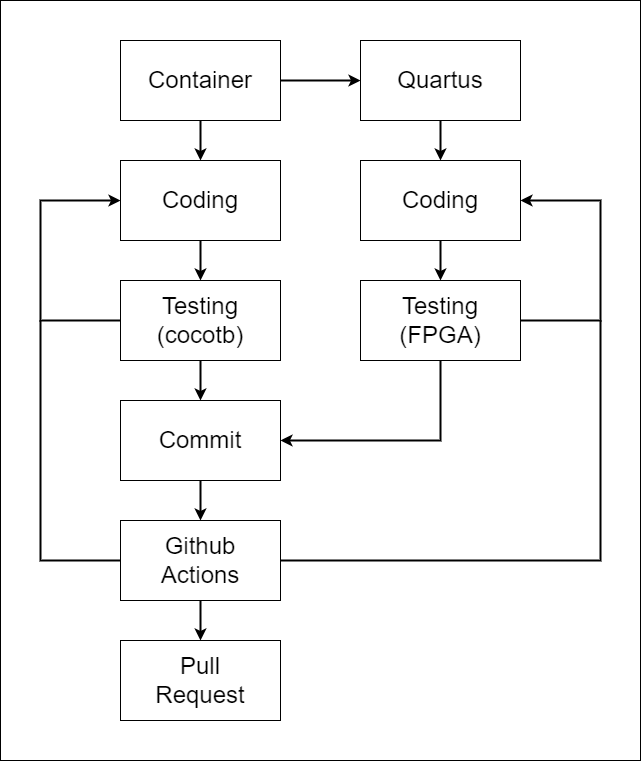

The diagram above was exported from draw.io. Its source (the exported page's mxGraphModel, read from the mxfile embedded in the PNG):
<mxGraphModel dx="1212" dy="759" grid="1" gridSize="10" guides="1" tooltips="1" connect="1" arrows="1" fold="1" page="1" pageScale="1" pageWidth="827" pageHeight="1169" math="0" shadow="0">
  <root>
    <mxCell id="0" />
    <mxCell id="1" parent="0" />
    <mxCell id="QKsLR-ZuNHHCjGKYJarm-26" value="" style="rounded=0;whiteSpace=wrap;html=1;" parent="1" vertex="1">
      <mxGeometry width="640" height="760" as="geometry" />
    </mxCell>
    <mxCell id="QKsLR-ZuNHHCjGKYJarm-1" value="&lt;font style=&quot;font-size: 24px;&quot;&gt;Coding&lt;/font&gt;" style="rounded=0;whiteSpace=wrap;html=1;" parent="1" vertex="1">
      <mxGeometry x="120" y="160" width="160" height="80" as="geometry" />
    </mxCell>
    <mxCell id="QKsLR-ZuNHHCjGKYJarm-4" value="&lt;font style=&quot;font-size: 24px;&quot;&gt;Testing&lt;br&gt;(cocotb)&lt;br&gt;&lt;/font&gt;" style="rounded=0;whiteSpace=wrap;html=1;" parent="1" vertex="1">
      <mxGeometry x="120" y="280" width="160" height="80" as="geometry" />
    </mxCell>
    <mxCell id="QKsLR-ZuNHHCjGKYJarm-5" value="&lt;font style=&quot;font-size: 24px;&quot;&gt;Commit&lt;/font&gt;" style="rounded=0;whiteSpace=wrap;html=1;" parent="1" vertex="1">
      <mxGeometry x="120" y="400" width="160" height="80" as="geometry" />
    </mxCell>
    <mxCell id="QKsLR-ZuNHHCjGKYJarm-6" value="&lt;font style=&quot;font-size: 24px;&quot;&gt;Github&lt;br&gt;Actions&lt;/font&gt;" style="rounded=0;whiteSpace=wrap;html=1;" parent="1" vertex="1">
      <mxGeometry x="120" y="520" width="160" height="80" as="geometry" />
    </mxCell>
    <mxCell id="QKsLR-ZuNHHCjGKYJarm-8" value="&lt;font style=&quot;font-size: 24px;&quot;&gt;Container&lt;/font&gt;" style="rounded=0;whiteSpace=wrap;html=1;" parent="1" vertex="1">
      <mxGeometry x="120" y="40" width="160" height="80" as="geometry" />
    </mxCell>
    <mxCell id="QKsLR-ZuNHHCjGKYJarm-9" value="" style="endArrow=classic;html=1;rounded=0;exitX=0.5;exitY=1;exitDx=0;exitDy=0;entryX=0.5;entryY=0;entryDx=0;entryDy=0;strokeWidth=2;" parent="1" source="QKsLR-ZuNHHCjGKYJarm-8" target="QKsLR-ZuNHHCjGKYJarm-1" edge="1">
      <mxGeometry width="50" height="50" relative="1" as="geometry">
        <mxPoint x="70" y="160" as="sourcePoint" />
        <mxPoint x="120" y="110" as="targetPoint" />
      </mxGeometry>
    </mxCell>
    <mxCell id="QKsLR-ZuNHHCjGKYJarm-10" value="" style="endArrow=classic;html=1;rounded=0;exitX=0.5;exitY=1;exitDx=0;exitDy=0;entryX=0.5;entryY=0;entryDx=0;entryDy=0;strokeWidth=2;" parent="1" source="QKsLR-ZuNHHCjGKYJarm-1" target="QKsLR-ZuNHHCjGKYJarm-4" edge="1">
      <mxGeometry width="50" height="50" relative="1" as="geometry">
        <mxPoint x="199.5" y="250" as="sourcePoint" />
        <mxPoint x="200" y="270" as="targetPoint" />
      </mxGeometry>
    </mxCell>
    <mxCell id="QKsLR-ZuNHHCjGKYJarm-11" value="" style="endArrow=classic;html=1;rounded=0;entryX=0.5;entryY=0;entryDx=0;entryDy=0;exitX=0.5;exitY=1;exitDx=0;exitDy=0;strokeWidth=2;" parent="1" source="QKsLR-ZuNHHCjGKYJarm-4" target="QKsLR-ZuNHHCjGKYJarm-5" edge="1">
      <mxGeometry width="50" height="50" relative="1" as="geometry">
        <mxPoint x="200" y="380" as="sourcePoint" />
        <mxPoint x="199.5" y="390" as="targetPoint" />
      </mxGeometry>
    </mxCell>
    <mxCell id="QKsLR-ZuNHHCjGKYJarm-12" value="" style="endArrow=classic;html=1;rounded=0;exitX=0.5;exitY=1;exitDx=0;exitDy=0;entryX=0.5;entryY=0;entryDx=0;entryDy=0;strokeWidth=2;" parent="1" source="QKsLR-ZuNHHCjGKYJarm-5" target="QKsLR-ZuNHHCjGKYJarm-6" edge="1">
      <mxGeometry width="50" height="50" relative="1" as="geometry">
        <mxPoint x="-10" y="600" as="sourcePoint" />
        <mxPoint x="40" y="550" as="targetPoint" />
      </mxGeometry>
    </mxCell>
    <mxCell id="QKsLR-ZuNHHCjGKYJarm-13" value="&lt;span style=&quot;font-size: 24px;&quot;&gt;Pull&lt;br&gt;Request&lt;/span&gt;" style="rounded=0;whiteSpace=wrap;html=1;" parent="1" vertex="1">
      <mxGeometry x="120" y="640" width="160" height="80" as="geometry" />
    </mxCell>
    <mxCell id="QKsLR-ZuNHHCjGKYJarm-14" value="" style="endArrow=classic;html=1;rounded=0;exitX=0.5;exitY=1;exitDx=0;exitDy=0;entryX=0.5;entryY=0;entryDx=0;entryDy=0;strokeWidth=2;" parent="1" source="QKsLR-ZuNHHCjGKYJarm-6" target="QKsLR-ZuNHHCjGKYJarm-13" edge="1">
      <mxGeometry width="50" height="50" relative="1" as="geometry">
        <mxPoint x="10" y="680" as="sourcePoint" />
        <mxPoint x="60" y="630" as="targetPoint" />
      </mxGeometry>
    </mxCell>
    <mxCell id="QKsLR-ZuNHHCjGKYJarm-15" value="" style="endArrow=classic;html=1;rounded=0;exitX=1;exitY=0.5;exitDx=0;exitDy=0;entryX=0;entryY=0.5;entryDx=0;entryDy=0;strokeWidth=2;" parent="1" source="QKsLR-ZuNHHCjGKYJarm-8" target="QKsLR-ZuNHHCjGKYJarm-16" edge="1">
      <mxGeometry width="50" height="50" relative="1" as="geometry">
        <mxPoint x="360" y="120" as="sourcePoint" />
        <mxPoint x="400" y="90" as="targetPoint" />
        <Array as="points" />
      </mxGeometry>
    </mxCell>
    <mxCell id="QKsLR-ZuNHHCjGKYJarm-16" value="&lt;font style=&quot;font-size: 24px;&quot;&gt;Quartus&lt;/font&gt;" style="rounded=0;whiteSpace=wrap;html=1;" parent="1" vertex="1">
      <mxGeometry x="360" y="40" width="160" height="80" as="geometry" />
    </mxCell>
    <mxCell id="QKsLR-ZuNHHCjGKYJarm-17" value="&lt;font style=&quot;font-size: 24px;&quot;&gt;Coding&lt;/font&gt;" style="rounded=0;whiteSpace=wrap;html=1;" parent="1" vertex="1">
      <mxGeometry x="360" y="160" width="160" height="80" as="geometry" />
    </mxCell>
    <mxCell id="QKsLR-ZuNHHCjGKYJarm-18" value="" style="endArrow=classic;html=1;rounded=0;exitX=0.5;exitY=1;exitDx=0;exitDy=0;strokeWidth=2;" parent="1" source="QKsLR-ZuNHHCjGKYJarm-16" target="QKsLR-ZuNHHCjGKYJarm-17" edge="1">
      <mxGeometry width="50" height="50" relative="1" as="geometry">
        <mxPoint x="460" y="340" as="sourcePoint" />
        <mxPoint x="510" y="290" as="targetPoint" />
      </mxGeometry>
    </mxCell>
    <mxCell id="QKsLR-ZuNHHCjGKYJarm-19" value="&lt;font style=&quot;font-size: 24px;&quot;&gt;Testing&lt;br&gt;(FPGA)&lt;br&gt;&lt;/font&gt;" style="rounded=0;whiteSpace=wrap;html=1;" parent="1" vertex="1">
      <mxGeometry x="360" y="280" width="160" height="80" as="geometry" />
    </mxCell>
    <mxCell id="QKsLR-ZuNHHCjGKYJarm-20" value="" style="endArrow=classic;html=1;rounded=0;exitX=0.5;exitY=1;exitDx=0;exitDy=0;entryX=0.5;entryY=0;entryDx=0;entryDy=0;strokeWidth=2;" parent="1" source="QKsLR-ZuNHHCjGKYJarm-17" target="QKsLR-ZuNHHCjGKYJarm-19" edge="1">
      <mxGeometry width="50" height="50" relative="1" as="geometry">
        <mxPoint x="510" y="300" as="sourcePoint" />
        <mxPoint x="560" y="250" as="targetPoint" />
      </mxGeometry>
    </mxCell>
    <mxCell id="QKsLR-ZuNHHCjGKYJarm-21" value="" style="endArrow=classic;html=1;rounded=0;exitX=0.5;exitY=1;exitDx=0;exitDy=0;entryX=1;entryY=0.5;entryDx=0;entryDy=0;strokeWidth=2;" parent="1" source="QKsLR-ZuNHHCjGKYJarm-19" target="QKsLR-ZuNHHCjGKYJarm-5" edge="1">
      <mxGeometry width="50" height="50" relative="1" as="geometry">
        <mxPoint x="420" y="470" as="sourcePoint" />
        <mxPoint x="470" y="420" as="targetPoint" />
        <Array as="points">
          <mxPoint x="440" y="440" />
        </Array>
      </mxGeometry>
    </mxCell>
    <mxCell id="QKsLR-ZuNHHCjGKYJarm-22" value="" style="endArrow=classic;html=1;rounded=0;exitX=1;exitY=0.5;exitDx=0;exitDy=0;entryX=1;entryY=0.5;entryDx=0;entryDy=0;strokeWidth=2;" parent="1" source="QKsLR-ZuNHHCjGKYJarm-19" target="QKsLR-ZuNHHCjGKYJarm-17" edge="1">
      <mxGeometry width="50" height="50" relative="1" as="geometry">
        <mxPoint x="580" y="320" as="sourcePoint" />
        <mxPoint x="620" y="240" as="targetPoint" />
        <Array as="points">
          <mxPoint x="600" y="320" />
          <mxPoint x="600" y="200" />
        </Array>
      </mxGeometry>
    </mxCell>
    <mxCell id="QKsLR-ZuNHHCjGKYJarm-23" value="" style="endArrow=classic;html=1;rounded=0;exitX=0;exitY=0.5;exitDx=0;exitDy=0;entryX=0;entryY=0.5;entryDx=0;entryDy=0;strokeWidth=2;" parent="1" source="QKsLR-ZuNHHCjGKYJarm-4" target="QKsLR-ZuNHHCjGKYJarm-1" edge="1">
      <mxGeometry width="50" height="50" relative="1" as="geometry">
        <mxPoint x="-10" y="320" as="sourcePoint" />
        <mxPoint x="40" y="270" as="targetPoint" />
        <Array as="points">
          <mxPoint x="40" y="320" />
          <mxPoint x="40" y="200" />
        </Array>
      </mxGeometry>
    </mxCell>
    <mxCell id="QKsLR-ZuNHHCjGKYJarm-24" value="" style="endArrow=none;html=1;rounded=0;exitX=1;exitY=0.5;exitDx=0;exitDy=0;strokeWidth=2;" parent="1" source="QKsLR-ZuNHHCjGKYJarm-6" edge="1">
      <mxGeometry width="50" height="50" relative="1" as="geometry">
        <mxPoint x="350" y="570" as="sourcePoint" />
        <mxPoint x="600" y="320" as="targetPoint" />
        <Array as="points">
          <mxPoint x="600" y="560" />
        </Array>
      </mxGeometry>
    </mxCell>
    <mxCell id="QKsLR-ZuNHHCjGKYJarm-25" value="" style="endArrow=none;html=1;rounded=0;entryX=0;entryY=0.5;entryDx=0;entryDy=0;strokeWidth=2;" parent="1" target="QKsLR-ZuNHHCjGKYJarm-6" edge="1">
      <mxGeometry width="50" height="50" relative="1" as="geometry">
        <mxPoint x="40" y="320" as="sourcePoint" />
        <mxPoint x="70" y="530" as="targetPoint" />
        <Array as="points">
          <mxPoint x="40" y="560" />
        </Array>
      </mxGeometry>
    </mxCell>
  </root>
</mxGraphModel>